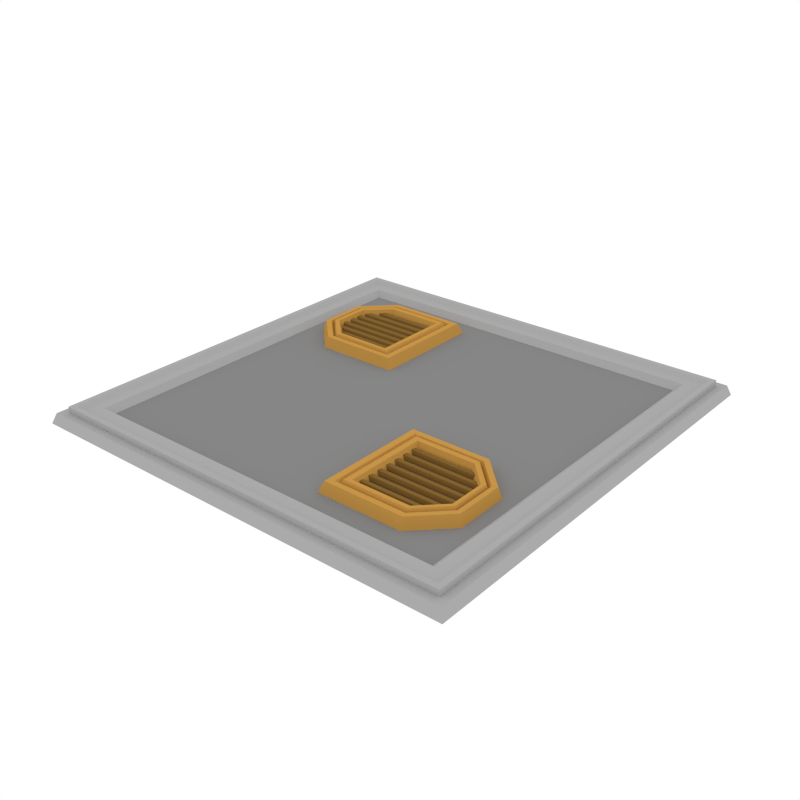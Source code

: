 # Source: RoofTile_SmallVents.blend  (saved by Blender 2.79.0; exported with 4.5.12 LTS)
import bpy
from mathutils import Matrix  # noqa: F401  (used for matrix-valued properties, if any)

bpy.ops.wm.read_factory_settings(use_empty=True)
scene = bpy.context.scene
scene.name = 'Scene'

# ---- collections
col_collection_1 = bpy.data.collections.new('Collection 1'); scene.collection.children.link(col_collection_1)

# ---- materials (node trees are filled in below, after node groups)
mat_accent = bpy.data.materials.new('Accent')
mat_accent.alpha_threshold = 0.0
mat_accent.diffuse_color = (0.5596, 0.2977, 0.06679, 1.0)
mat_accent.roughness = 0.5
mat_darkaccent = bpy.data.materials.new('DarkAccent')
mat_darkaccent.alpha_threshold = 0.0
mat_darkaccent.diffuse_color = (0.2266, 0.1234, 0.03015, 1.0)
mat_darkaccent.roughness = 0.5
mat_black = bpy.data.materials.new('Black')
mat_black.alpha_threshold = 0.0
mat_black.diffuse_color = (0.04203, 0.04203, 0.04203, 1.0)
mat_black.roughness = 0.5
mat_main = bpy.data.materials.new('Main')
mat_main.alpha_threshold = 0.0
mat_main.diffuse_color = (0.402, 0.402, 0.402, 1.0)
mat_main.roughness = 0.5
mat_darkgrey = bpy.data.materials.new('DarkGrey')
mat_darkgrey.alpha_threshold = 0.0
mat_darkgrey.diffuse_color = (0.2395, 0.2395, 0.2395, 1.0)
mat_darkgrey.roughness = 0.5

# ---- material node trees

# ---- world
world_world = bpy.data.worlds.new('World'); scene.world = world_world
world_world.color = (1.0, 1.0, 1.0)
world_world.use_sun_shadow = False
world_world.sun_shadow_jitter_overblur = 0.0
world_world.cycles.sampling_method = 'NONE'
world_world.cycles.sample_map_resolution = 256

# ---- meshes
me_plane_122 = bpy.data.meshes.new('Plane.122')
me_plane_122.from_pydata([(-0.9832, -0.9832, 0.04575), (0.9832, -0.9832, 0.04575), (-0.9832, 0.9832, 0.04575), (0.9832, 0.9832, 0.04575), (-0.9475, -0.9475, 0.01293), (0.9475, -0.9475, 0.01293), (-0.9475, 0.9475, 0.01293), (0.9475, 0.9475, 0.01293), (-0.9475, 0.9475, 0.07311), (-0.9475, -0.9475, 0.07311), (0.9475, -0.9475, 0.07311), (0.9475, 0.9475, 0.07311), (-0.9241, 0.9241, 0.07311), (-0.9241, -0.9241, 0.07311), (0.9241, -0.9241, 0.07311), (0.9241, 0.9241, 0.07311), (-0.9002, 0.9002, 0.05943), (-0.9002, -0.9002, 0.05943), (0.9002, -0.9002, 0.05943), (0.9002, 0.9002, 0.05943), (-0.8483, 0.8483, 0.05943), (-0.8483, -0.8483, 0.05943), (0.8483, -0.8483, 0.05943), (0.8483, 0.8483, 0.05943), (-0.819, 0.819, 0.03329), (-0.819, -0.819, 0.03329), (0.819, -0.819, 0.03329), (0.819, 0.819, 0.03329), (1.0, 1.0, 0.0), (1.0, -1.0, 0.0), (-1.0, -1.0, 0.0), (-1.0, 1.0, 0.0), (0.9091, 0.9091, -0.004232), (0.9091, -0.9091, -0.004232), (-0.9091, -0.9091, -0.004232), (-0.9091, 0.9091, -0.004232), (-0.936, 0.936, 0.04575), (-0.936, -0.936, 0.04575), (0.936, -0.936, 0.04575), (0.936, 0.936, 0.04575), (0.5256, -0.659, 0.05872), (0.3096, -0.6207, 0.06964), (0.6407, -0.6207, 0.06964), (0.3096, -0.6004, 0.06753), (0.6407, -0.6004, 0.06753), (0.3096, -0.6272, 0.04991), (0.6407, -0.6272, 0.04991), (0.3096, -0.5923, 0.0478), (0.6407, -0.5923, 0.0478), (0.3096, -0.5719, 0.06964), (0.6911, -0.5719, 0.06963), (0.3096, -0.5516, 0.06753), (0.6911, -0.5516, 0.06753), (0.3096, -0.5784, 0.04991), (0.6911, -0.5784, 0.04991), (0.3096, -0.5435, 0.0478), (0.6911, -0.5435, 0.0478), (0.3096, -0.523, 0.06964), (0.6911, -0.523, 0.06963), (0.3096, -0.5027, 0.06753), (0.6911, -0.5027, 0.06753), (0.3096, -0.5295, 0.04991), (0.6911, -0.5295, 0.04991), (0.3096, -0.4946, 0.0478), (0.6911, -0.4946, 0.0478), (0.3096, -0.4742, 0.06964), (0.6911, -0.4742, 0.06964), (0.3096, -0.4539, 0.06753), (0.6911, -0.4539, 0.06753), (0.3096, -0.4807, 0.04991), (0.6911, -0.4807, 0.04991), (0.3096, -0.4458, 0.0478), (0.6911, -0.4458, 0.0478), (0.3096, -0.4253, 0.06964), (0.6911, -0.4253, 0.06963), (0.3096, -0.405, 0.06753), (0.6911, -0.405, 0.06753), (0.3096, -0.4318, 0.04991), (0.6911, -0.4318, 0.04991), (0.3096, -0.3969, 0.0478), (0.6911, -0.3969, 0.0478), (0.3096, -0.3765, 0.06964), (0.6911, -0.3765, 0.06963), (0.3096, -0.3562, 0.06753), (0.6911, -0.3562, 0.06753), (0.3096, -0.383, 0.04991), (0.6911, -0.383, 0.04991), (0.3096, -0.3481, 0.0478), (0.6911, -0.3481, 0.0478), (0.3096, -0.3277, 0.06964), (0.6407, -0.3277, 0.06963), (0.3096, -0.3073, 0.06753), (0.6407, -0.3073, 0.06753), (0.3096, -0.3341, 0.04991), (0.6407, -0.3341, 0.04991), (0.3096, -0.2993, 0.0478), (0.6407, -0.2993, 0.0478), (0.2468, -0.2165, 0.08095), (0.7254, -0.3661, 0.08094), (0.2181, -0.1915, 0.01328), (0.6, -0.2407, 0.08094), (0.2468, -0.7157, 0.08095), (0.2746, -0.6915, 0.08094), (0.2181, -0.7407, 0.01328), (0.2746, -0.2407, 0.08094), (0.746, -0.3553, 0.08095), (0.6072, -0.2165, 0.08095), (0.6146, -0.1915, 0.01328), (0.7673, -0.3442, 0.01328), (0.6072, -0.7157, 0.08095), (0.746, -0.5769, 0.08095), (0.7673, -0.588, 0.01328), (0.6146, -0.7407, 0.01328), (0.7254, -0.5661, 0.08094), (0.6, -0.6915, 0.08094), (0.717, -0.5618, 0.0638), (0.717, -0.3704, 0.0638), (0.2858, -0.6817, 0.0638), (0.5971, -0.6817, 0.0638), (0.2858, -0.2505, 0.0638), (0.5971, -0.2505, 0.0638), (0.7081, -0.5571, 0.08643), (0.7081, -0.3751, 0.08643), (0.2979, -0.6712, 0.08643), (0.594, -0.6712, 0.08643), (0.2979, -0.261, 0.08643), (0.594, -0.261, 0.08643), (0.6908, -0.5481, 0.08432), (0.6908, -0.3841, 0.08432), (0.3212, -0.6509, 0.08432), (0.588, -0.6509, 0.08432), (0.3212, -0.2813, 0.08432), (0.588, -0.2813, 0.08432), (0.6786, -0.5418, 0.05181), (0.6786, -0.3904, 0.05181), (0.3376, -0.6366, 0.05181), (0.5838, -0.6366, 0.05181), (0.3376, -0.2956, 0.05181), (0.5838, -0.2956, 0.05181), (-0.5256, 0.659, 0.05872), (-0.3096, 0.6207, 0.06963), (-0.6407, 0.6207, 0.06963), (-0.3096, 0.6004, 0.06753), (-0.6407, 0.6004, 0.06753), (-0.3096, 0.6272, 0.04991), (-0.6407, 0.6272, 0.04991), (-0.3096, 0.5923, 0.0478), (-0.6407, 0.5923, 0.0478), (-0.3096, 0.5719, 0.06963), (-0.6911, 0.5719, 0.06963), (-0.3096, 0.5516, 0.06753), (-0.6911, 0.5516, 0.06753), (-0.3096, 0.5784, 0.04991), (-0.6911, 0.5784, 0.04991), (-0.3096, 0.5435, 0.0478), (-0.6911, 0.5435, 0.0478), (-0.3096, 0.523, 0.06963), (-0.6911, 0.523, 0.06963), (-0.3096, 0.5027, 0.06753), (-0.6911, 0.5027, 0.06753), (-0.3096, 0.5295, 0.04991), (-0.6911, 0.5295, 0.04991), (-0.3096, 0.4946, 0.0478), (-0.6911, 0.4946, 0.0478), (-0.3096, 0.4742, 0.06963), (-0.6911, 0.4742, 0.06963), (-0.3096, 0.4539, 0.06753), (-0.6911, 0.4539, 0.06753), (-0.3096, 0.4807, 0.04991), (-0.6911, 0.4807, 0.04991), (-0.3096, 0.4458, 0.0478), (-0.6911, 0.4458, 0.0478), (-0.3096, 0.4253, 0.06963), (-0.6911, 0.4253, 0.06963), (-0.3096, 0.405, 0.06753), (-0.6911, 0.405, 0.06753), (-0.3096, 0.4318, 0.04991), (-0.6911, 0.4318, 0.04991), (-0.3096, 0.3969, 0.0478), (-0.6911, 0.3969, 0.0478), (-0.3096, 0.3765, 0.06963), (-0.6911, 0.3765, 0.06963), (-0.3096, 0.3562, 0.06753), (-0.6911, 0.3562, 0.06753), (-0.3096, 0.383, 0.04991), (-0.6911, 0.383, 0.04991), (-0.3096, 0.3481, 0.0478), (-0.6911, 0.3481, 0.0478), (-0.3096, 0.3277, 0.06963), (-0.6407, 0.3277, 0.06963), (-0.3096, 0.3073, 0.06753), (-0.6407, 0.3073, 0.06753), (-0.3096, 0.3341, 0.04991), (-0.6407, 0.3341, 0.04991), (-0.3096, 0.2993, 0.0478), (-0.6407, 0.2993, 0.0478), (-0.2468, 0.2165, 0.08095), (-0.7254, 0.3661, 0.08094), (-0.2181, 0.1915, 0.01328), (-0.6, 0.2407, 0.08094), (-0.2468, 0.7157, 0.08095), (-0.2746, 0.6915, 0.08094), (-0.2181, 0.7407, 0.01328), (-0.2746, 0.2407, 0.08094), (-0.746, 0.3553, 0.08095), (-0.6072, 0.2165, 0.08095), (-0.6146, 0.1915, 0.01328), (-0.7673, 0.3442, 0.01328), (-0.6072, 0.7157, 0.08095), (-0.746, 0.5769, 0.08095), (-0.7673, 0.588, 0.01328), (-0.6146, 0.7407, 0.01328), (-0.7254, 0.5661, 0.08094), (-0.6, 0.6915, 0.08094), (-0.717, 0.5618, 0.0638), (-0.717, 0.3704, 0.0638), (-0.2858, 0.6817, 0.0638), (-0.5971, 0.6817, 0.0638), (-0.2858, 0.2505, 0.0638), (-0.5971, 0.2505, 0.0638), (-0.7081, 0.5571, 0.08643), (-0.7081, 0.3751, 0.08643), (-0.2979, 0.6712, 0.08643), (-0.594, 0.6712, 0.08643), (-0.2979, 0.261, 0.08643), (-0.594, 0.261, 0.08643), (-0.6908, 0.5481, 0.08432), (-0.6908, 0.3841, 0.08432), (-0.3212, 0.6509, 0.08432), (-0.588, 0.6509, 0.08432), (-0.3212, 0.2813, 0.08432), (-0.588, 0.2813, 0.08432), (-0.6786, 0.5418, 0.05181), (-0.6786, 0.3904, 0.05181), (-0.3376, 0.6366, 0.05181), (-0.5838, 0.6366, 0.05181), (-0.3376, 0.2956, 0.05181), (-0.5838, 0.2956, 0.05181)], [], [(1, 3, 39, 38), (8, 9, 13, 12), (5, 7, 11, 10), (6, 4, 9, 8), (10, 11, 15, 14), (18, 19, 23, 22), (14, 15, 19, 18), (12, 13, 17, 16), (16, 17, 21, 20), (22, 23, 27, 26), (20, 21, 25, 24), (24, 25, 26, 27), (0, 30, 29, 1), (7, 6, 8, 11), (4, 5, 10, 9), (15, 12, 16, 19), (11, 8, 12, 15), (9, 10, 14, 13), (13, 14, 18, 17), (23, 20, 24, 27), (19, 16, 20, 23), (17, 18, 22, 21), (21, 22, 26, 25), (3, 28, 31, 2), (2, 31, 30, 0), (1, 29, 28, 3), (39, 36, 35, 32), (36, 37, 34, 35), (38, 39, 32, 33), (34, 33, 32, 35), (37, 38, 33, 34), (2, 0, 37, 36), (3, 2, 36, 39), (0, 1, 38, 37), (41, 42, 44, 43), (45, 47, 48, 46), (44, 48, 47, 43), (41, 45, 46, 42), (49, 50, 52, 51), (53, 55, 56, 54), (52, 56, 55, 51), (49, 53, 54, 50), (57, 58, 60, 59), (61, 63, 64, 62), (60, 64, 63, 59), (57, 61, 62, 58), (65, 66, 68, 67), (69, 71, 72, 70), (68, 72, 71, 67), (65, 69, 70, 66), (73, 74, 76, 75), (77, 79, 80, 78), (76, 80, 79, 75), (73, 77, 78, 74), (81, 82, 84, 83), (85, 87, 88, 86), (84, 88, 87, 83), (81, 85, 86, 82), (89, 90, 92, 91), (93, 95, 96, 94), (92, 96, 95, 91), (89, 93, 94, 90), (111, 108, 105, 110), (103, 112, 109, 101), (104, 102, 117, 119), (97, 106, 107, 99), (99, 103, 101, 97), (99, 107, 108, 111, 112, 103), (105, 108, 107, 106), (111, 110, 109, 112), (106, 97, 104, 100), (101, 109, 114, 102), (109, 110, 113, 114), (105, 106, 100, 98), (110, 105, 98, 113), (97, 101, 102, 104), (120, 119, 125, 126), (100, 104, 119, 120), (98, 100, 120, 116), (102, 114, 118, 117), (113, 98, 116, 115), (114, 113, 115, 118), (122, 126, 132, 128), (118, 115, 121, 124), (117, 118, 124, 123), (116, 120, 126, 122), (119, 117, 123, 125), (115, 116, 122, 121), (132, 131, 137, 138), (125, 123, 129, 131), (121, 122, 128, 127), (126, 125, 131, 132), (124, 121, 127, 130), (123, 124, 130, 129), (135, 136, 133, 134, 138, 137), (130, 127, 133, 136), (129, 130, 136, 135), (128, 132, 138, 134), (131, 129, 135, 137), (127, 128, 134, 133), (140, 141, 143, 142), (144, 146, 147, 145), (143, 147, 146, 142), (140, 144, 145, 141), (148, 149, 151, 150), (152, 154, 155, 153), (151, 155, 154, 150), (148, 152, 153, 149), (156, 157, 159, 158), (160, 162, 163, 161), (159, 163, 162, 158), (156, 160, 161, 157), (164, 165, 167, 166), (168, 170, 171, 169), (167, 171, 170, 166), (164, 168, 169, 165), (172, 173, 175, 174), (176, 178, 179, 177), (175, 179, 178, 174), (172, 176, 177, 173), (180, 181, 183, 182), (184, 186, 187, 185), (183, 187, 186, 182), (180, 184, 185, 181), (188, 189, 191, 190), (192, 194, 195, 193), (191, 195, 194, 190), (188, 192, 193, 189), (210, 207, 204, 209), (202, 211, 208, 200), (203, 201, 216, 218), (196, 205, 206, 198), (198, 202, 200, 196), (198, 206, 207, 210, 211, 202), (204, 207, 206, 205), (210, 209, 208, 211), (205, 196, 203, 199), (200, 208, 213, 201), (208, 209, 212, 213), (204, 205, 199, 197), (209, 204, 197, 212), (196, 200, 201, 203), (219, 218, 224, 225), (199, 203, 218, 219), (197, 199, 219, 215), (201, 213, 217, 216), (212, 197, 215, 214), (213, 212, 214, 217), (221, 225, 231, 227), (217, 214, 220, 223), (216, 217, 223, 222), (215, 219, 225, 221), (218, 216, 222, 224), (214, 215, 221, 220), (231, 230, 236, 237), (224, 222, 228, 230), (220, 221, 227, 226), (225, 224, 230, 231), (223, 220, 226, 229), (222, 223, 229, 228), (234, 235, 232, 233, 237, 236), (229, 226, 232, 235), (228, 229, 235, 234), (227, 231, 237, 233), (230, 228, 234, 236), (226, 227, 233, 232)])
me_plane_122.polygons.foreach_set('material_index', [3, 3, 3, 3, 3, 3, 3, 3, 3, 3, 3, 4, 3, 3, 3, 3, 3, 3, 3, 3, 3, 3, 3, 3, 3, 3, 3, 3, 3, 3, 3, 3, 3, 3, 1, 1, 1, 1, 1, 1, 1, 1, 1, 1, 1, 1, 1, 1, 1, 1, 1, 1, 1, 1, 1, 1, 1, 1, 1, 1, 1, 1, 0, 0, 0, 0, 0, 0, 0, 0, 0, 0, 0, 0, 0, 0, 0, 0, 0, 0, 0, 0, 0, 0, 0, 0, 0, 0, 0, 0, 0, 0, 0, 0, 2, 0, 0, 0, 0, 0, 1, 1, 1, 1, 1, 1, 1, 1, 1, 1, 1, 1, 1, 1, 1, 1, 1, 1, 1, 1, 1, 1, 1, 1, 1, 1, 1, 1, 0, 0, 0, 0, 0, 0, 0, 0, 0, 0, 0, 0, 0, 0, 0, 0, 0, 0, 0, 0, 0, 0, 0, 0, 0, 0, 0, 0, 0, 0, 0, 0, 2, 0, 0, 0, 0, 0])
me_plane_122.materials.append(mat_accent)
me_plane_122.materials.append(mat_darkaccent)
me_plane_122.materials.append(mat_black)
me_plane_122.materials.append(mat_main)
me_plane_122.materials.append(mat_darkgrey)
me_plane_122.use_remesh_preserve_volume = False
me_plane_122.use_remesh_preserve_attributes = False
me_plane_122.use_mirror_vertex_groups = False
me_plane_122.update()

# ---- objects
ob_rooftile_smallvents = bpy.data.objects.new('RoofTile_SmallVents', me_plane_122)

# ---- transforms, parenting, visibility, modifiers, constraints
ob_rooftile_smallvents.location = (0.0, 0.0, 0.0)
ob_rooftile_smallvents.lineart.crease_threshold = 0.0

# ---- collection membership
col_collection_1.objects.link(ob_rooftile_smallvents)

# ---- scene / render settings (as saved in the file)
scene.frame_start = 1; scene.frame_end = 250; scene.frame_set(0)
scene.render.engine = 'CYCLES'
scene.render.resolution_x = 1000
scene.render.resolution_y = 1000
scene.render.dither_intensity = 0.0
scene.cycles.samples = 200
scene.cycles.sampling_pattern = 'TABULATED_SOBOL'
scene.cycles.light_sampling_threshold = 0.0
scene.cycles.use_adaptive_sampling = False
scene.cycles.use_light_tree = False
scene.cycles.caustics_reflective = False
scene.cycles.caustics_refractive = False
scene.cycles.blur_glossy = 0.0
scene.cycles.max_bounces = 2
scene.cycles.pixel_filter_type = 'GAUSSIAN'
scene.cycles.sample_clamp_indirect = 0.0
scene.view_settings.view_transform = 'Standard'
bpy.context.view_layer.update()

# ---- added for rendering (the .blend has no active camera): camera
cam_auto = bpy.data.cameras.new('AutoCamera')
cam_auto.lens = 50.0
cam_auto.sensor_width = 36.0
cam_auto.clip_end = 1000.0
ob_auto_camera = bpy.data.objects.new('AutoCamera', cam_auto)
scene.collection.objects.link(ob_auto_camera)
ob_auto_camera.location = (2.61827, -3.14193, 2.13572)
ob_auto_camera.rotation_euler = (1.09748, -7.21219e-08, 0.694738)
scene.camera = ob_auto_camera
bpy.context.view_layer.update()
